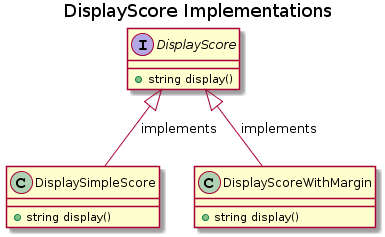

The diagram above was rendered by PlantUML. Its source (embedded in the PNG):
@startuml
title DisplayScore Implementations


interface DisplayScore {
  +string display()
}
interface DisplaySimpleScore {
  +string display()
}
interface DisplayScoreWithMargin {
  +string display()
}

class DisplaySimpleScore
class DisplayScoreWithMargin

DisplayScore <|-down- DisplaySimpleScore: implements
DisplayScore <|-down- DisplayScoreWithMargin: implements
@enduml